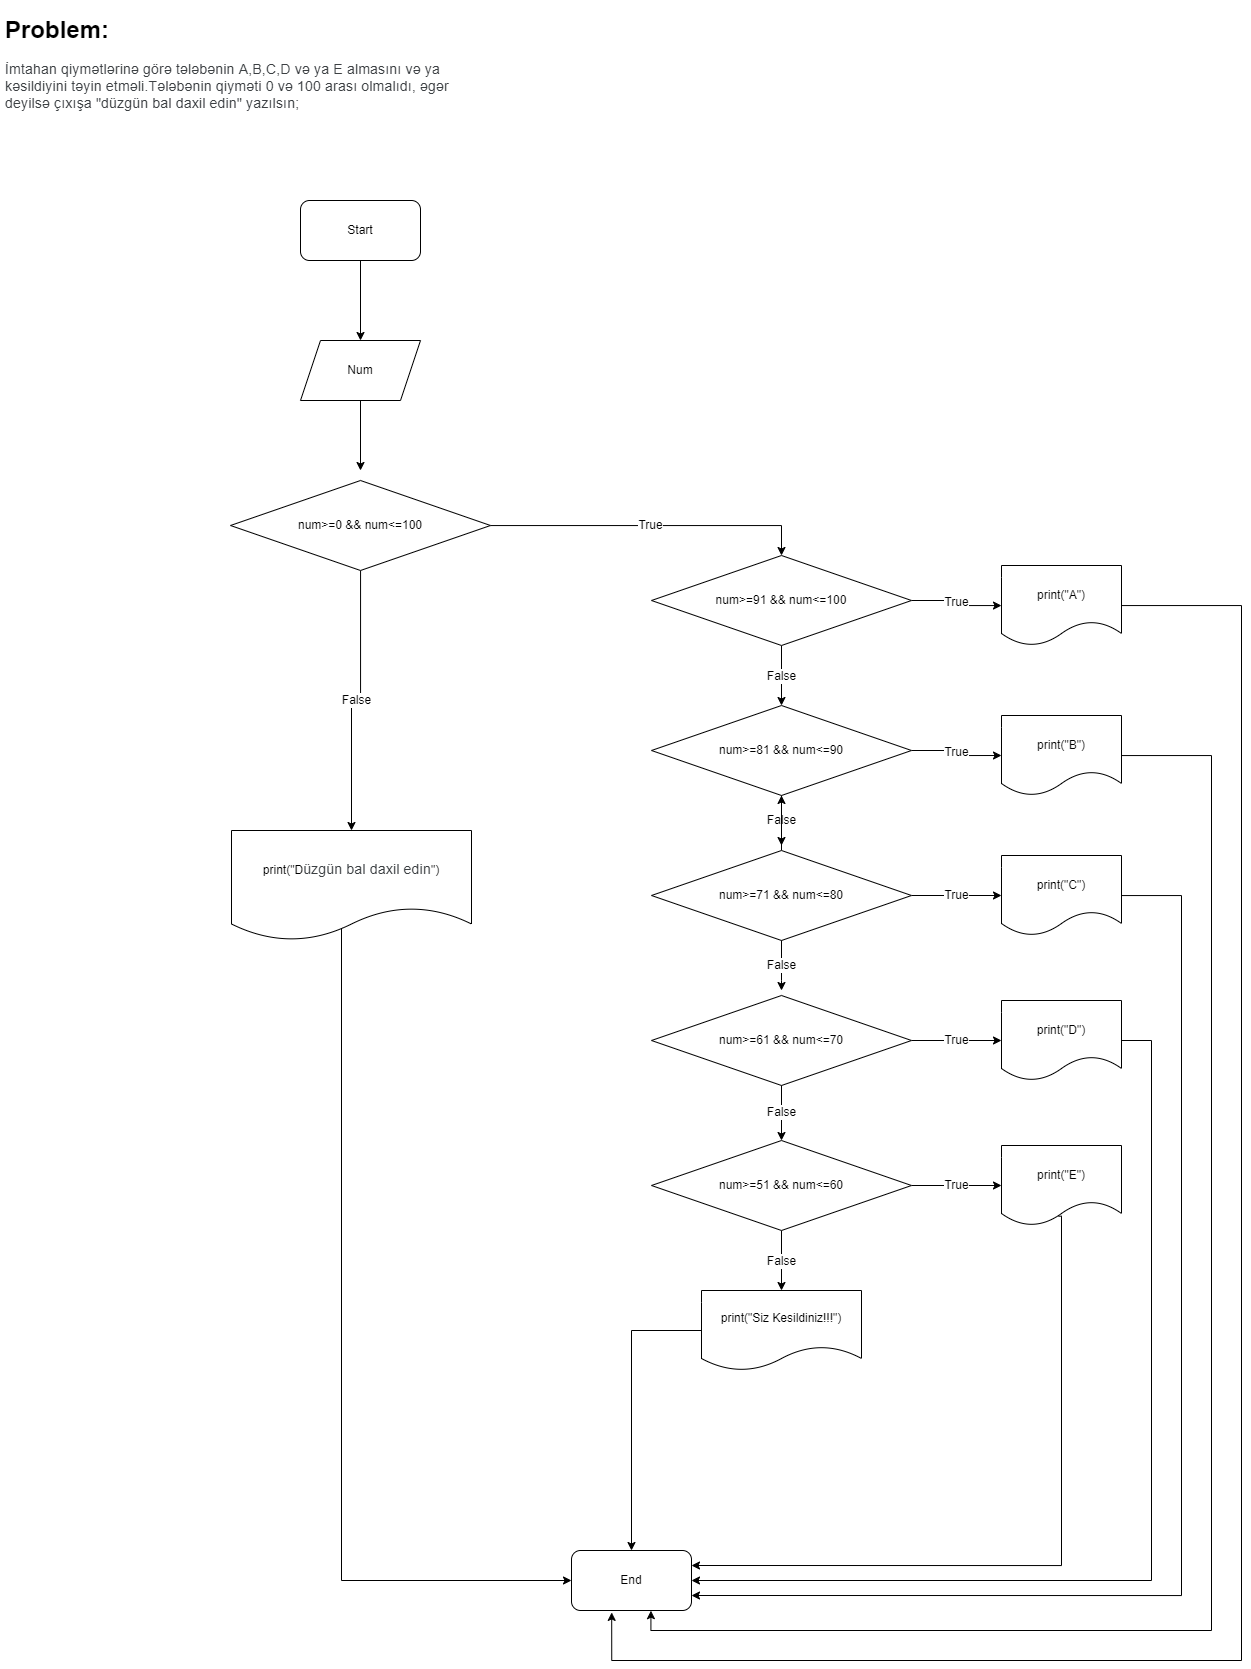

The diagram above was exported from draw.io. Its source (the exported page's mxGraphModel, read from the mxfile embedded in the PNG):
<mxGraphModel dx="1620" dy="766" grid="1" gridSize="10" guides="1" tooltips="1" connect="1" arrows="1" fold="1" page="1" pageScale="1" pageWidth="827" pageHeight="1169" math="0" shadow="0">
  <root>
    <mxCell id="WIyWlLk6GJQsqaUBKTNV-0" />
    <mxCell id="WIyWlLk6GJQsqaUBKTNV-1" parent="WIyWlLk6GJQsqaUBKTNV-0" />
    <mxCell id="11S_LeoMBC6VhEw7HUtI-1" style="edgeStyle=orthogonalEdgeStyle;rounded=0;orthogonalLoop=1;jettySize=auto;html=1;" edge="1" parent="WIyWlLk6GJQsqaUBKTNV-1" source="11S_LeoMBC6VhEw7HUtI-0" target="11S_LeoMBC6VhEw7HUtI-2">
      <mxGeometry relative="1" as="geometry">
        <mxPoint x="389" y="400" as="targetPoint" />
      </mxGeometry>
    </mxCell>
    <mxCell id="11S_LeoMBC6VhEw7HUtI-0" value="Start" style="rounded=1;whiteSpace=wrap;html=1;" vertex="1" parent="WIyWlLk6GJQsqaUBKTNV-1">
      <mxGeometry x="329" y="240" width="120" height="60" as="geometry" />
    </mxCell>
    <mxCell id="11S_LeoMBC6VhEw7HUtI-43" style="edgeStyle=orthogonalEdgeStyle;rounded=0;orthogonalLoop=1;jettySize=auto;html=1;fontSize=12;" edge="1" parent="WIyWlLk6GJQsqaUBKTNV-1" source="11S_LeoMBC6VhEw7HUtI-2">
      <mxGeometry relative="1" as="geometry">
        <mxPoint x="389" y="510" as="targetPoint" />
      </mxGeometry>
    </mxCell>
    <mxCell id="11S_LeoMBC6VhEw7HUtI-2" value="Num" style="shape=parallelogram;perimeter=parallelogramPerimeter;whiteSpace=wrap;html=1;fixedSize=1;" vertex="1" parent="WIyWlLk6GJQsqaUBKTNV-1">
      <mxGeometry x="329" y="380" width="120" height="60" as="geometry" />
    </mxCell>
    <mxCell id="11S_LeoMBC6VhEw7HUtI-9" value="False" style="edgeStyle=orthogonalEdgeStyle;rounded=0;orthogonalLoop=1;jettySize=auto;html=1;fontSize=12;entryX=0.5;entryY=0;entryDx=0;entryDy=0;" edge="1" parent="WIyWlLk6GJQsqaUBKTNV-1" target="11S_LeoMBC6VhEw7HUtI-12">
      <mxGeometry relative="1" as="geometry">
        <mxPoint x="810" y="740" as="targetPoint" />
        <mxPoint x="810" y="685" as="sourcePoint" />
      </mxGeometry>
    </mxCell>
    <mxCell id="11S_LeoMBC6VhEw7HUtI-49" value="True" style="edgeStyle=orthogonalEdgeStyle;rounded=0;orthogonalLoop=1;jettySize=auto;html=1;fontSize=12;" edge="1" parent="WIyWlLk6GJQsqaUBKTNV-1" source="11S_LeoMBC6VhEw7HUtI-3" target="11S_LeoMBC6VhEw7HUtI-7">
      <mxGeometry relative="1" as="geometry" />
    </mxCell>
    <mxCell id="11S_LeoMBC6VhEw7HUtI-3" value="num&amp;gt;=91 &amp;amp;&amp;amp; num&amp;lt;=100" style="rhombus;whiteSpace=wrap;html=1;" vertex="1" parent="WIyWlLk6GJQsqaUBKTNV-1">
      <mxGeometry x="680" y="595" width="260" height="90" as="geometry" />
    </mxCell>
    <mxCell id="11S_LeoMBC6VhEw7HUtI-59" style="edgeStyle=orthogonalEdgeStyle;rounded=0;orthogonalLoop=1;jettySize=auto;html=1;fontSize=12;entryX=0.335;entryY=1.032;entryDx=0;entryDy=0;entryPerimeter=0;" edge="1" parent="WIyWlLk6GJQsqaUBKTNV-1" source="11S_LeoMBC6VhEw7HUtI-7" target="11S_LeoMBC6VhEw7HUtI-31">
      <mxGeometry relative="1" as="geometry">
        <mxPoint x="1260" y="1713.490966796875" as="targetPoint" />
        <Array as="points">
          <mxPoint x="1270" y="645" />
          <mxPoint x="1270" y="1700" />
          <mxPoint x="640" y="1700" />
        </Array>
      </mxGeometry>
    </mxCell>
    <mxCell id="11S_LeoMBC6VhEw7HUtI-7" value="&lt;font style=&quot;font-size: 12px&quot;&gt;print(&quot;A&quot;)&lt;/font&gt;" style="shape=document;whiteSpace=wrap;html=1;boundedLbl=1;fontSize=18;" vertex="1" parent="WIyWlLk6GJQsqaUBKTNV-1">
      <mxGeometry x="1030" y="605" width="120" height="80" as="geometry" />
    </mxCell>
    <mxCell id="11S_LeoMBC6VhEw7HUtI-50" value="True" style="edgeStyle=orthogonalEdgeStyle;rounded=0;orthogonalLoop=1;jettySize=auto;html=1;fontSize=12;entryX=0;entryY=0.5;entryDx=0;entryDy=0;" edge="1" parent="WIyWlLk6GJQsqaUBKTNV-1" source="11S_LeoMBC6VhEw7HUtI-12" target="11S_LeoMBC6VhEw7HUtI-15">
      <mxGeometry relative="1" as="geometry">
        <mxPoint x="1020" y="790" as="targetPoint" />
      </mxGeometry>
    </mxCell>
    <mxCell id="11S_LeoMBC6VhEw7HUtI-12" value="num&amp;gt;=81 &amp;amp;&amp;amp; num&amp;lt;=90" style="rhombus;whiteSpace=wrap;html=1;" vertex="1" parent="WIyWlLk6GJQsqaUBKTNV-1">
      <mxGeometry x="680" y="745" width="260" height="90" as="geometry" />
    </mxCell>
    <mxCell id="11S_LeoMBC6VhEw7HUtI-58" style="edgeStyle=orthogonalEdgeStyle;rounded=0;orthogonalLoop=1;jettySize=auto;html=1;fontSize=12;entryX=0.662;entryY=1.003;entryDx=0;entryDy=0;entryPerimeter=0;" edge="1" parent="WIyWlLk6GJQsqaUBKTNV-1" source="11S_LeoMBC6VhEw7HUtI-15" target="11S_LeoMBC6VhEw7HUtI-31">
      <mxGeometry relative="1" as="geometry">
        <mxPoint x="1250" y="1671.7454833984375" as="targetPoint" />
        <Array as="points">
          <mxPoint x="1240" y="795" />
          <mxPoint x="1240" y="1670" />
          <mxPoint x="679" y="1670" />
        </Array>
      </mxGeometry>
    </mxCell>
    <mxCell id="11S_LeoMBC6VhEw7HUtI-15" value="&lt;font style=&quot;font-size: 12px&quot;&gt;print(&quot;B&quot;)&lt;/font&gt;" style="shape=document;whiteSpace=wrap;html=1;boundedLbl=1;fontSize=18;" vertex="1" parent="WIyWlLk6GJQsqaUBKTNV-1">
      <mxGeometry x="1030" y="755" width="120" height="80" as="geometry" />
    </mxCell>
    <mxCell id="11S_LeoMBC6VhEw7HUtI-16" value="False" style="edgeStyle=orthogonalEdgeStyle;rounded=0;orthogonalLoop=1;jettySize=auto;html=1;fontSize=12;" edge="1" parent="WIyWlLk6GJQsqaUBKTNV-1">
      <mxGeometry relative="1" as="geometry">
        <mxPoint x="810" y="885" as="targetPoint" />
        <mxPoint x="810" y="835" as="sourcePoint" />
      </mxGeometry>
    </mxCell>
    <mxCell id="11S_LeoMBC6VhEw7HUtI-17" value="True" style="edgeStyle=orthogonalEdgeStyle;rounded=0;orthogonalLoop=1;jettySize=auto;html=1;fontSize=12;entryX=0;entryY=0.5;entryDx=0;entryDy=0;" edge="1" parent="WIyWlLk6GJQsqaUBKTNV-1" source="11S_LeoMBC6VhEw7HUtI-18" target="11S_LeoMBC6VhEw7HUtI-19">
      <mxGeometry relative="1" as="geometry">
        <mxPoint x="980" y="935" as="targetPoint" />
      </mxGeometry>
    </mxCell>
    <mxCell id="11S_LeoMBC6VhEw7HUtI-30" value="" style="edgeStyle=orthogonalEdgeStyle;rounded=0;orthogonalLoop=1;jettySize=auto;html=1;fontSize=12;exitX=0.5;exitY=0;exitDx=0;exitDy=0;" edge="1" parent="WIyWlLk6GJQsqaUBKTNV-1" source="11S_LeoMBC6VhEw7HUtI-18" target="11S_LeoMBC6VhEw7HUtI-12">
      <mxGeometry relative="1" as="geometry" />
    </mxCell>
    <mxCell id="11S_LeoMBC6VhEw7HUtI-18" value="num&amp;gt;=71 &amp;amp;&amp;amp; num&amp;lt;=80" style="rhombus;whiteSpace=wrap;html=1;" vertex="1" parent="WIyWlLk6GJQsqaUBKTNV-1">
      <mxGeometry x="680" y="890" width="260" height="90" as="geometry" />
    </mxCell>
    <mxCell id="11S_LeoMBC6VhEw7HUtI-57" style="edgeStyle=orthogonalEdgeStyle;rounded=0;orthogonalLoop=1;jettySize=auto;html=1;fontSize=12;entryX=1;entryY=0.75;entryDx=0;entryDy=0;" edge="1" parent="WIyWlLk6GJQsqaUBKTNV-1" source="11S_LeoMBC6VhEw7HUtI-19" target="11S_LeoMBC6VhEw7HUtI-31">
      <mxGeometry relative="1" as="geometry">
        <mxPoint x="1220" y="1643.490966796875" as="targetPoint" />
        <Array as="points">
          <mxPoint x="1210" y="935" />
          <mxPoint x="1210" y="1635" />
        </Array>
      </mxGeometry>
    </mxCell>
    <mxCell id="11S_LeoMBC6VhEw7HUtI-19" value="&lt;font style=&quot;font-size: 12px&quot;&gt;print(&quot;C&quot;)&lt;/font&gt;" style="shape=document;whiteSpace=wrap;html=1;boundedLbl=1;fontSize=18;" vertex="1" parent="WIyWlLk6GJQsqaUBKTNV-1">
      <mxGeometry x="1030" y="895" width="120" height="80" as="geometry" />
    </mxCell>
    <mxCell id="11S_LeoMBC6VhEw7HUtI-20" value="False" style="edgeStyle=orthogonalEdgeStyle;rounded=0;orthogonalLoop=1;jettySize=auto;html=1;fontSize=12;" edge="1" parent="WIyWlLk6GJQsqaUBKTNV-1">
      <mxGeometry relative="1" as="geometry">
        <mxPoint x="810" y="1030" as="targetPoint" />
        <mxPoint x="810" y="980" as="sourcePoint" />
        <Array as="points">
          <mxPoint x="810" y="1020" />
          <mxPoint x="810" y="1020" />
        </Array>
      </mxGeometry>
    </mxCell>
    <mxCell id="11S_LeoMBC6VhEw7HUtI-21" value="True" style="edgeStyle=orthogonalEdgeStyle;rounded=0;orthogonalLoop=1;jettySize=auto;html=1;fontSize=12;entryX=0;entryY=0.5;entryDx=0;entryDy=0;" edge="1" parent="WIyWlLk6GJQsqaUBKTNV-1" source="11S_LeoMBC6VhEw7HUtI-22" target="11S_LeoMBC6VhEw7HUtI-23">
      <mxGeometry relative="1" as="geometry">
        <mxPoint x="980" y="1080" as="targetPoint" />
      </mxGeometry>
    </mxCell>
    <mxCell id="11S_LeoMBC6VhEw7HUtI-22" value="num&amp;gt;=61 &amp;amp;&amp;amp; num&amp;lt;=70" style="rhombus;whiteSpace=wrap;html=1;" vertex="1" parent="WIyWlLk6GJQsqaUBKTNV-1">
      <mxGeometry x="680" y="1035" width="260" height="90" as="geometry" />
    </mxCell>
    <mxCell id="11S_LeoMBC6VhEw7HUtI-56" style="edgeStyle=orthogonalEdgeStyle;rounded=0;orthogonalLoop=1;jettySize=auto;html=1;fontSize=12;entryX=1;entryY=0.5;entryDx=0;entryDy=0;" edge="1" parent="WIyWlLk6GJQsqaUBKTNV-1" source="11S_LeoMBC6VhEw7HUtI-23" target="11S_LeoMBC6VhEw7HUtI-31">
      <mxGeometry relative="1" as="geometry">
        <mxPoint x="1200" y="1623.490966796875" as="targetPoint" />
        <Array as="points">
          <mxPoint x="1180" y="1080" />
          <mxPoint x="1180" y="1620" />
        </Array>
      </mxGeometry>
    </mxCell>
    <mxCell id="11S_LeoMBC6VhEw7HUtI-23" value="&lt;font style=&quot;font-size: 12px&quot;&gt;print(&quot;D&quot;)&lt;/font&gt;" style="shape=document;whiteSpace=wrap;html=1;boundedLbl=1;fontSize=18;" vertex="1" parent="WIyWlLk6GJQsqaUBKTNV-1">
      <mxGeometry x="1030" y="1040" width="120" height="80" as="geometry" />
    </mxCell>
    <mxCell id="11S_LeoMBC6VhEw7HUtI-24" value="False" style="edgeStyle=orthogonalEdgeStyle;rounded=0;orthogonalLoop=1;jettySize=auto;html=1;fontSize=12;entryX=0.5;entryY=0;entryDx=0;entryDy=0;" edge="1" parent="WIyWlLk6GJQsqaUBKTNV-1" target="11S_LeoMBC6VhEw7HUtI-26">
      <mxGeometry relative="1" as="geometry">
        <mxPoint x="810" y="1175" as="targetPoint" />
        <mxPoint x="810" y="1125" as="sourcePoint" />
      </mxGeometry>
    </mxCell>
    <mxCell id="11S_LeoMBC6VhEw7HUtI-25" value="True" style="edgeStyle=orthogonalEdgeStyle;rounded=0;orthogonalLoop=1;jettySize=auto;html=1;fontSize=12;entryX=0;entryY=0.5;entryDx=0;entryDy=0;" edge="1" parent="WIyWlLk6GJQsqaUBKTNV-1" source="11S_LeoMBC6VhEw7HUtI-26" target="11S_LeoMBC6VhEw7HUtI-27">
      <mxGeometry relative="1" as="geometry">
        <mxPoint x="980" y="1225" as="targetPoint" />
      </mxGeometry>
    </mxCell>
    <mxCell id="11S_LeoMBC6VhEw7HUtI-28" value="False" style="edgeStyle=orthogonalEdgeStyle;rounded=0;orthogonalLoop=1;jettySize=auto;html=1;fontSize=12;" edge="1" parent="WIyWlLk6GJQsqaUBKTNV-1" source="11S_LeoMBC6VhEw7HUtI-26">
      <mxGeometry relative="1" as="geometry">
        <mxPoint x="810" y="1330" as="targetPoint" />
      </mxGeometry>
    </mxCell>
    <mxCell id="11S_LeoMBC6VhEw7HUtI-26" value="num&amp;gt;=51 &amp;amp;&amp;amp; num&amp;lt;=60" style="rhombus;whiteSpace=wrap;html=1;" vertex="1" parent="WIyWlLk6GJQsqaUBKTNV-1">
      <mxGeometry x="680" y="1180" width="260" height="90" as="geometry" />
    </mxCell>
    <mxCell id="11S_LeoMBC6VhEw7HUtI-55" style="edgeStyle=orthogonalEdgeStyle;rounded=0;orthogonalLoop=1;jettySize=auto;html=1;fontSize=12;entryX=1;entryY=0.25;entryDx=0;entryDy=0;exitX=0.475;exitY=0.884;exitDx=0;exitDy=0;exitPerimeter=0;" edge="1" parent="WIyWlLk6GJQsqaUBKTNV-1" source="11S_LeoMBC6VhEw7HUtI-27" target="11S_LeoMBC6VhEw7HUtI-31">
      <mxGeometry relative="1" as="geometry">
        <mxPoint x="1090" y="1623.4908447265625" as="targetPoint" />
        <Array as="points">
          <mxPoint x="1090" y="1256" />
          <mxPoint x="1090" y="1605" />
        </Array>
      </mxGeometry>
    </mxCell>
    <mxCell id="11S_LeoMBC6VhEw7HUtI-27" value="&lt;font style=&quot;font-size: 12px&quot;&gt;print(&quot;E&quot;)&lt;/font&gt;" style="shape=document;whiteSpace=wrap;html=1;boundedLbl=1;fontSize=18;" vertex="1" parent="WIyWlLk6GJQsqaUBKTNV-1">
      <mxGeometry x="1030" y="1185" width="120" height="80" as="geometry" />
    </mxCell>
    <mxCell id="11S_LeoMBC6VhEw7HUtI-54" style="edgeStyle=orthogonalEdgeStyle;rounded=0;orthogonalLoop=1;jettySize=auto;html=1;fontSize=12;entryX=0.5;entryY=0;entryDx=0;entryDy=0;" edge="1" parent="WIyWlLk6GJQsqaUBKTNV-1" source="11S_LeoMBC6VhEw7HUtI-29" target="11S_LeoMBC6VhEw7HUtI-31">
      <mxGeometry relative="1" as="geometry">
        <mxPoint x="660" y="1370" as="targetPoint" />
      </mxGeometry>
    </mxCell>
    <mxCell id="11S_LeoMBC6VhEw7HUtI-29" value="print(&quot;Siz Kesildiniz!!!&quot;)" style="shape=document;whiteSpace=wrap;html=1;boundedLbl=1;fontSize=12;" vertex="1" parent="WIyWlLk6GJQsqaUBKTNV-1">
      <mxGeometry x="730" y="1330" width="160" height="80" as="geometry" />
    </mxCell>
    <mxCell id="11S_LeoMBC6VhEw7HUtI-31" value="End" style="rounded=1;whiteSpace=wrap;html=1;fontSize=12;" vertex="1" parent="WIyWlLk6GJQsqaUBKTNV-1">
      <mxGeometry x="600" y="1590" width="120" height="60" as="geometry" />
    </mxCell>
    <mxCell id="11S_LeoMBC6VhEw7HUtI-42" value="&lt;h1&gt;Problem:&lt;/h1&gt;&lt;div&gt;&lt;span style=&quot;color: rgb(60 , 64 , 67) ; font-family: &amp;#34;roboto&amp;#34; , &amp;#34;arial&amp;#34; , sans-serif ; font-size: 14px ; letter-spacing: 0.2px&quot;&gt;İmtahan qiymətlərinə görə tələbənin A,B,C,D və ya E almasını və ya kəsildiyini təyin etməli.Tələbənin qiyməti 0 və 100 arası olmalıdı, əgər deyilsə çıxışa &quot;düzgün bal daxil edin&quot; yazılsın;&lt;/span&gt;&lt;br&gt;&lt;/div&gt;&lt;div&gt;&lt;br&gt;&lt;/div&gt;" style="text;html=1;strokeColor=none;fillColor=none;spacing=5;spacingTop=-20;whiteSpace=wrap;overflow=hidden;rounded=0;fontSize=12;" vertex="1" parent="WIyWlLk6GJQsqaUBKTNV-1">
      <mxGeometry x="29" y="50" width="471" height="120" as="geometry" />
    </mxCell>
    <mxCell id="11S_LeoMBC6VhEw7HUtI-46" value="True" style="edgeStyle=orthogonalEdgeStyle;rounded=0;orthogonalLoop=1;jettySize=auto;html=1;fontSize=12;entryX=0.5;entryY=0;entryDx=0;entryDy=0;" edge="1" parent="WIyWlLk6GJQsqaUBKTNV-1" source="11S_LeoMBC6VhEw7HUtI-45" target="11S_LeoMBC6VhEw7HUtI-3">
      <mxGeometry relative="1" as="geometry">
        <mxPoint x="920" y="560" as="targetPoint" />
      </mxGeometry>
    </mxCell>
    <mxCell id="11S_LeoMBC6VhEw7HUtI-51" value="False" style="edgeStyle=orthogonalEdgeStyle;rounded=0;orthogonalLoop=1;jettySize=auto;html=1;fontSize=12;" edge="1" parent="WIyWlLk6GJQsqaUBKTNV-1" source="11S_LeoMBC6VhEw7HUtI-45" target="11S_LeoMBC6VhEw7HUtI-52">
      <mxGeometry relative="1" as="geometry">
        <mxPoint x="389" y="910" as="targetPoint" />
      </mxGeometry>
    </mxCell>
    <mxCell id="11S_LeoMBC6VhEw7HUtI-45" value="num&amp;gt;=0 &amp;amp;&amp;amp; num&amp;lt;=100" style="rhombus;whiteSpace=wrap;html=1;" vertex="1" parent="WIyWlLk6GJQsqaUBKTNV-1">
      <mxGeometry x="259" y="520" width="260" height="90" as="geometry" />
    </mxCell>
    <mxCell id="11S_LeoMBC6VhEw7HUtI-53" style="edgeStyle=orthogonalEdgeStyle;rounded=0;orthogonalLoop=1;jettySize=auto;html=1;entryX=0;entryY=0.5;entryDx=0;entryDy=0;fontSize=12;exitX=0.464;exitY=0.88;exitDx=0;exitDy=0;exitPerimeter=0;" edge="1" parent="WIyWlLk6GJQsqaUBKTNV-1" source="11S_LeoMBC6VhEw7HUtI-52" target="11S_LeoMBC6VhEw7HUtI-31">
      <mxGeometry relative="1" as="geometry">
        <Array as="points">
          <mxPoint x="370" y="967" />
          <mxPoint x="370" y="1620" />
        </Array>
      </mxGeometry>
    </mxCell>
    <mxCell id="11S_LeoMBC6VhEw7HUtI-52" value="print(&quot;D&lt;span style=&quot;color: rgb(60 , 64 , 67) ; font-family: &amp;#34;roboto&amp;#34; , &amp;#34;arial&amp;#34; , sans-serif ; font-size: 14px ; letter-spacing: 0.2px&quot;&gt;üzgün bal daxil edin&lt;/span&gt;&lt;span style=&quot;color: rgba(0 , 0 , 0 , 0) ; font-family: monospace ; font-size: 0px&quot;&gt;CmxGraphModel%3E%3Croot%3E%3CmxCell%20id%3D%220%22%2F%3E%3CmxCell%20id%3D%221%22%20parent%3D%220%22%2F%3E%3CmxCell%20id%3D%222%22%20value%3D%22if(num%26amp%3Bgt%3B%3D91%20%26amp%3Bamp%3B%26amp%3Bamp%3B%20num%26amp%3Blt%3B%3D100)%22%20style%3D%22rhombus%3BwhiteSpace%3Dwrap%3Bhtml%3D1%3B%22%20vertex%3D%221%22%20parent%3D%221%22%3E%3CmxGeometry%20x%3D%22234%22%20y%3D%221690%22%20width%3D%22260%22%20height%3D%2290%22%20as%3D%22geometry%22%2F%3E%3C%2FmxCell%3E%3C%2Froot%3E%3C%2FmxGraphModel%&lt;/span&gt;&quot;)" style="shape=document;whiteSpace=wrap;html=1;boundedLbl=1;fontSize=12;" vertex="1" parent="WIyWlLk6GJQsqaUBKTNV-1">
      <mxGeometry x="260" y="870" width="240" height="110" as="geometry" />
    </mxCell>
  </root>
</mxGraphModel>